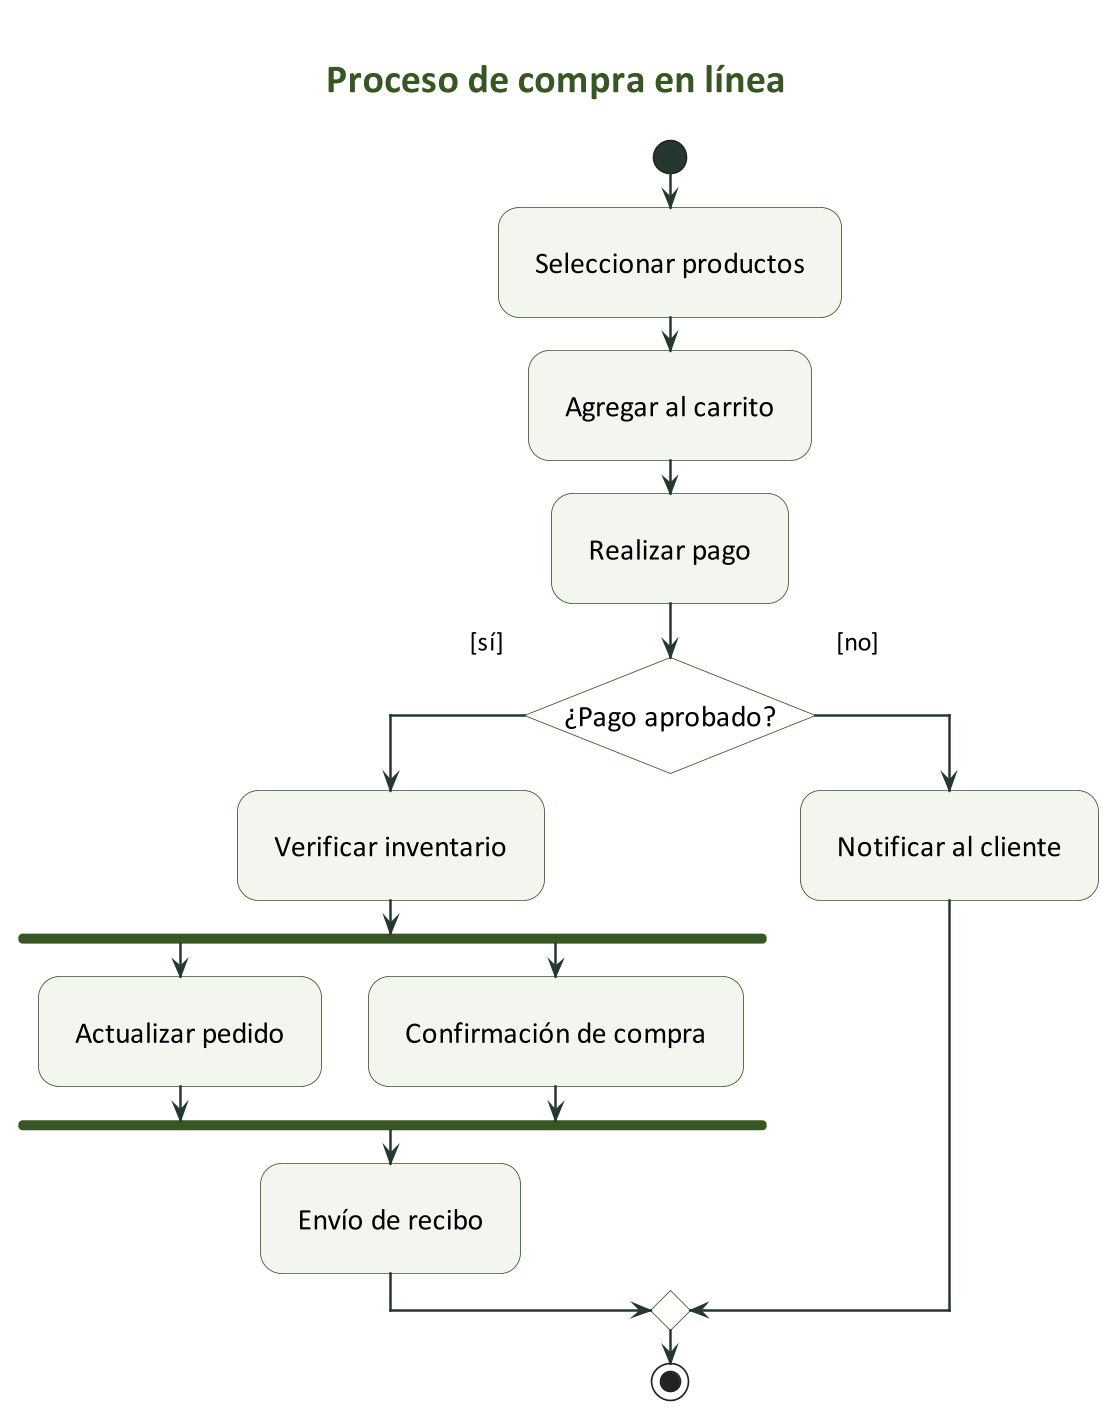

The diagram above was rendered by PlantUML. Its source (embedded in the PNG):
@startuml
skinparam backgroundColor white
skinparam shadowing false
skinparam defaultFontName Calibri
skinparam defaultFontSize 18
skinparam ArrowFontSize 16
skinparam ArrowColor #25382D
skinparam ArrowThickness 1.5
skinparam titleFontSize 24
skinparam titleFontColor #385623
skinparam dpi 160
skinparam padding 12
skinparam ActivityBackgroundColor #F3F6EE
skinparam ActivityBorderColor #385623
skinparam ActivityDiamondBackgroundColor #FFFFFF
skinparam ActivityDiamondBorderColor #385623
skinparam ActivityStartColor #25382D
skinparam ActivityEndColor #25382D
skinparam ActivityBarColor #385623
skinparam StateBackgroundColor #F3F6EE
skinparam StateBorderColor #385623
skinparam StateStartColor #25382D
skinparam StateEndColor #25382D
skinparam ObjectBackgroundColor #F3F6EE
skinparam ObjectBorderColor #385623
skinparam conditionStyle InsideDiamond
skinparam ConditionEndStyle diamond
title Proceso de compra en línea
start
:Seleccionar productos;
:Agregar al carrito;
:Realizar pago;
if (¿Pago aprobado?) then ([sí])
  :Verificar inventario;
  fork
    :Actualizar pedido;
  fork again
    :Confirmación de compra;
  end fork
  :Envío de recibo;
else ([no])
  :Notificar al cliente;
endif
stop
@enduml